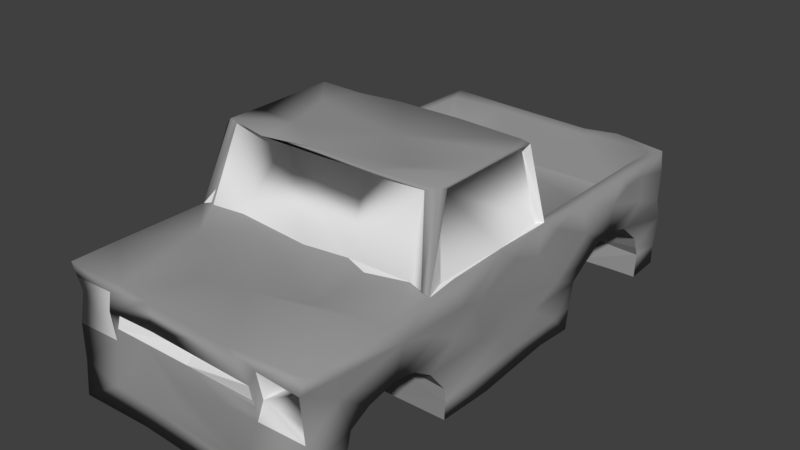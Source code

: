 # Source: hunterJunkyard.blend  (saved by Blender 2.79.0; exported with 4.5.12 LTS)
import bpy
from mathutils import Matrix  # noqa: F401  (used for matrix-valued properties, if any)

bpy.ops.wm.read_factory_settings(use_empty=True)
scene = bpy.context.scene
scene.name = 'Scene'

# ---- collections
col_collection_1 = bpy.data.collections.new('Collection 1'); scene.collection.children.link(col_collection_1)

# ---- materials (node trees are filled in below, after node groups)
mat_base = bpy.data.materials.new('Base')
mat_base.alpha_threshold = 0.0
mat_base.use_transparent_shadow = False
mat_base.roughness = 0.5
mat_junkyardmat = bpy.data.materials.new('junkyardMat')
mat_junkyardmat.alpha_threshold = 0.0
mat_junkyardmat.use_transparent_shadow = False
mat_junkyardmat.diffuse_color = (0.3185, 0.3185, 0.3185, 1.0)
mat_junkyardmat.roughness = 0.5

# ---- material node trees

# ---- world
world_world = bpy.data.worlds.new('World'); scene.world = world_world
world_world.color = (0.05088, 0.05088, 0.05088)
world_world.use_sun_shadow = False
world_world.sun_shadow_jitter_overblur = 0.0
world_world.cycles.sampling_method = 'MANUAL'

# ---- meshes
me_cube = bpy.data.meshes.new('Cube')
me_cube.from_pydata([(0.4722, 0.3724, -0.3152), (0.4528, 0.5109, 0.09811), (0.4695, 0.6583, 0.1568), (0.467, 0.8162, -0.233), (0.4667, 0.8611, -0.5994), (-0.4594, 0.3603, -0.3974), (-0.4746, 0.4682, 0.03535), (-0.4751, 0.6194, 0.1653), (-0.4783, 0.7664, -0.04901), (-0.461, 0.8498, -0.6049), (-0.473, -0.861, -0.4418), (-0.4658, -0.7649, -0.02857), (-0.4752, -0.6241, 0.1712), (-0.463, -0.4558, -0.05642), (-0.4558, -0.3729, -0.5488), (0.4785, -0.8658, -0.6318), (0.4537, -0.839, -0.3674), (0.4839, -0.7293, 0.08794), (0.4852, -0.6117, 0.1556), (0.4717, -0.5042, 0.07163), (0.4603, -0.3864, -0.3547), (0.9931, 0.9945, -0.9894), (1.008, -0.9985, -0.9753), (-0.9898, -1.011, -0.9883), (1.007, -0.1472, -0.999), (-1.007, 0.1137, -1.001), (1.009, -0.08591, 0.9918), (0.9864, -0.3626, -0.9949), (0.38, 0.9852, -1.003), (-0.638, 0.9851, -1.002), (-1.019, 1.011, -1.015), (0.9991, 1.013, -0.1887), (0.6914, -1.005, -1.006), (0.3194, -1.008, -0.9925), (-0.4383, -0.9953, -1.003), (1.009, -1.002, -0.2358), (0.9967, -0.9906, 0.1219), (1.002, -1.008, 0.8103), (-0.9972, -0.9962, -0.4637), (-0.9973, 1.005, 0.09213), (-0.9964, 1.002, 0.3179), (-0.9948, 1.017, 0.9953), (0.9991, -0.4559, 1.011), (1.002, -0.9827, 0.9944), (-0.5503, 1.001, 0.9947), (-0.9962, -0.9987, 1.012), (-0.9973, 0.1759, 1.033), (-1.008, 0.4127, 1.006), (-1.01, 0.7804, 0.998), (1.002, 0.9736, 0.9984), (1.0, 0.6747, 0.9914), (0.9971, 0.3901, 1.005), (-1.015, -0.8128, 0.9906), (-0.9989, -0.4527, 1.004), (-1.006, 0.06813, -0.1558), (1.015, -0.02337, 0.2055), (0.9865, -0.05909, -0.3092), (0.6006, 0.08759, -0.9939), (-0.4214, 0.04458, -1.005), (-1.014, -0.04554, -0.9911), (-0.4574, 0.8395, -0.9985), (-0.05568, 0.7899, -0.9949), (0.1949, 0.6298, -1.013), (0.02884, 0.5173, -0.9949), (-0.4639, 0.657, -0.9983), (0.4667, 0.3665, -1.005), (-0.4763, 0.3525, -0.9925), (-1.009, 0.3575, -0.9952), (0.4026, 0.2318, -0.9996), (0.0455, 0.3335, -1.001), (-0.002173, 0.1063, -1.007), (-0.6152, 0.141, -1.004), (0.9343, 0.9115, 0.2054), (0.9201, 0.1958, 0.185), (-0.4417, 0.9309, 0.1931), (-0.9311, 0.9104, 0.2023), (-0.9236, 0.2108, 0.2008), (0.2467, 0.9352, 0.2024), (0.9238, 0.3961, 0.2107), (0.1826, 0.2165, 0.1891), (0.1829, 0.2195, 1.012), (0.7274, 0.9325, 0.1988), (0.5003, 0.1828, 0.9938), (-0.9132, 0.6066, 0.2108), (0.9296, 0.6791, 0.197), (0.9281, 0.7527, 1.008), (-0.9367, 0.4161, 0.994), (0.5312, 0.2206, 0.223), (-0.9184, 0.7134, 1.001), (0.9293, 0.9359, 1.0), (-0.2397, 0.1807, 0.9975), (0.9221, 0.2016, 0.9991), (-0.9194, 0.2207, 0.9934), (-0.4787, 0.9385, 0.9938), (0.3163, 0.9273, 0.981), (-0.9068, 0.917, 1.008), (1.0, 0.8494, -0.9983), (0.9745, 0.2019, -1.004), (1.014, 0.2491, -0.6401), (1.01, -0.02099, -0.625), (1.003, 0.8181, -0.2613), (1.001, 0.3767, -0.2523), (0.9976, 0.7293, 0.04143), (1.001, 0.1178, -0.2604), (0.9945, 0.2639, -0.0763), (0.9926, 0.6174, 0.1726), (0.9944, 0.4535, 0.4077), (1.014, 0.1182, 0.6007), (0.9917, 0.8431, 0.3397), (0.9733, 0.8623, 0.7087), (0.9931, 0.7328, 0.7431), (1.008, 0.6216, 0.6107), (0.9857, 0.2628, 0.7712), (0.997, -0.0006441, 0.7618), (-0.9991, -0.1686, -0.7343), (-1.004, -0.8361, -0.2927), (-0.9905, -0.7796, -0.05465), (-1.006, -0.2379, -0.2514), (-0.9889, -0.116, -0.2308), (-0.9922, -0.353, -0.06028), (-1.003, -0.685, 0.145), (-1.009, -0.4287, 0.07969), (-1.014, -0.9068, 0.4073), (-0.9981, -0.1089, 0.1786), (-0.9908, -0.2976, 0.6839), (-0.9878, -0.6455, 0.6613), (-0.9938, -0.06184, 0.6582), (0.5582, 1.017, 0.9965), (0.2999, 0.9825, 0.9936), (-0.3635, 1.007, 0.8067), (0.4209, 0.9988, 0.466), (0.008388, 1.021, 0.6775), (0.9927, 0.9965, 0.6219), (0.6433, 0.9907, 0.3956), (0.01623, 0.9922, 0.3728), (0.9911, 0.9934, 0.1031), (0.8311, 0.9984, 0.1362), (0.6506, 1.005, 0.1278), (0.2748, 0.9941, 0.2872), (-0.0889, 1.012, -0.04878), (0.6265, 0.9866, -0.2777), (-0.4177, 0.9948, -0.1777), (0.3697, 1.014, -0.4648), (-0.3038, 1.018, -0.4557), (-0.6879, 1.001, -0.5129), (1.002, 0.9843, -0.6553), (-0.0452, 0.9939, -0.5148), (-0.1245, 1.008, -0.9952), (-0.9906, 0.1633, -0.7464), (-1.002, 0.3529, -0.69), (-0.988, 0.05615, -0.4576), (-0.9883, 0.3643, -0.3717), (-1.002, 0.3145, -0.02458), (-0.9774, 0.9322, -0.3227), (-0.9955, 0.6709, 0.1313), (-1.015, 0.8272, 0.01642), (-1.005, 0.09219, 0.315), (-0.9893, 0.3776, 0.3939), (-0.9862, 0.6678, 0.704), (-1.004, 0.8396, 0.5733), (0.5282, -0.9907, -0.7961), (-0.3035, -0.9976, -0.6232), (0.5244, -1.009, -0.5669), (-0.6946, -0.9952, -0.6189), (0.3623, -0.9861, 0.04043), (-0.04699, -0.9931, -0.3721), (-0.06149, -1.007, 0.06458), (-0.4511, -1.005, -0.03284), (0.04248, -0.9937, 0.3485), (0.5939, -0.9918, 0.3528), (0.9918, -0.994, 0.3965), (-0.2417, -0.9992, 1.007), (1.001, -0.3701, -0.677), (1.001, -0.3749, -0.4722), (0.9971, -0.181, -0.1452), (1.02, -0.3328, 0.2417), (1.003, -0.7325, 0.08247), (0.9929, -0.8061, -0.103), (0.9936, -0.4146, 0.4044), (0.9975, -0.8489, 0.422), (0.9971, -0.1987, 0.478), (1.026, -0.308, 0.6205), (1.002, -0.568, 0.6277), (0.986, -0.8376, 0.7044), (0.7967, -0.4252, 1.018), (0.9911, -0.6564, 1.006), (0.4356, -1.005, 0.9886), (0.5181, -0.7003, 0.9933), (0.1041, -0.7753, 0.9988), (-0.2411, -0.829, 0.989), (-0.3814, -0.4632, 1.007), (-0.4243, -0.6781, 0.9965), (-0.5244, -0.9902, 1.008), (-0.6955, -0.6109, 1.0), (-0.246, -0.07409, -0.9855), (0.6917, -0.1424, -1.009), (0.3051, -0.08251, -1.014), (-0.1211, -0.1762, -1.002), (-0.616, -0.2368, -1.003), (0.1293, -0.2872, -0.9868), (-0.1338, -0.3327, -1.01), (-1.003, -0.351, -1.003), (-0.02201, -0.5526, -0.9985), (-0.4661, -0.5754, -0.9922), (-0.1472, -0.8097, -0.9897), (-0.4694, -0.8632, -1.013), (-0.9998, -0.8883, -0.9994), (0.4645, -0.3665, -0.9956), (1.009, -0.8707, -0.6315), (0.9942, -0.8594, -1.001), (0.4661, -0.8558, -1.015), (0.4782, -0.5164, -1.007), (0.4609, -0.7004, -0.9945), (0.9962, -0.8253, -0.3568), (1.004, -0.4491, -0.1004), (0.9949, -0.522, 0.08897), (0.9985, -0.6125, 0.166), (-0.9925, -0.8596, -0.4552), (-1.005, -0.378, -0.6444), (-0.4703, -0.3908, -0.9965), (-0.9825, -0.449, -0.07886), (-1.012, -0.547, 0.1098), (-0.9965, 0.8092, -0.2911), (-1.008, 0.8537, -0.6751), (-0.9965, 0.8672, -0.9982), (-1.005, 0.4455, -0.03379), (-0.9893, 0.7771, -0.1261), (-1.001, 0.5746, 0.1541), (0.4828, 0.8327, -0.994), (1.002, 0.3583, -0.6438), (1.004, 0.8357, -0.4498), (0.9977, 0.8582, -0.6201), (1.0, 0.348, -0.9979), (0.4731, 0.5243, -0.999), (0.4762, 0.6726, -1.003), (0.7833, 0.8435, -0.9921), (0.9982, 0.4588, -0.06348), (0.9989, 0.5372, 0.1176), (-0.8828, 0.107, 2.208), (-0.8719, -0.3574, 2.209), (-0.8925, -0.2213, 2.187), (0.1704, -0.1093, 2.198), (0.296, 0.1379, 2.197), (-0.5514, 0.1168, 2.18), (-0.6336, -0.04055, 2.202), (0.8826, -0.003296, 2.208), (0.8867, -0.1919, 2.2), (0.8843, -0.3539, 2.205), (0.5421, -0.2669, 2.189), (0.4039, -0.3686, 2.203), (-0.1134, -0.3581, 2.198), (-0.381, -0.1067, 2.185), (-0.5027, -0.2474, 2.206), (-0.4899, -0.3914, 2.192), (0.9838, -0.3283, 1.033), (0.9886, 0.1645, 1.03), (-0.9982, -0.1044, 1.029), (0.8945, 0.1245, 2.17), (-0.8914, 0.0783, 2.16), (0.8978, -0.3139, 2.167), (-0.898, -0.3592, 2.155), (-0.9422, -0.1009, 1.036), (0.9831, -0.07595, 1.044), (0.9583, -0.3769, 1.029), (-0.9383, 0.1653, 1.033), (0.9493, 0.1404, 1.031), (-0.9289, -0.4492, 1.047), (-0.9646, -0.2542, 1.032), (0.8325, 0.1143, 2.156), (-0.8481, 0.07996, 2.153), (0.8483, -0.3165, 2.145), (-0.8356, -0.1508, 2.149), (-0.8429, -0.3372, 2.141), (0.9295, 0.1642, 1.04), (0.1422, 0.1742, 1.041), (-0.9464, 0.1807, 0.9965), (0.9267, -0.4516, 1.032), (0.821, 0.1253, 2.196), (0.5049, -0.4678, 1.016), (0.03366, -0.378, 2.162), (-0.554, -0.381, 2.162), (-0.8152, -0.3586, 2.166), (-0.2328, 0.1346, 2.192), (-0.8372, 0.1061, 2.162), (-0.1335, 0.129, 1.03), (-0.5221, 0.1697, 1.043), (-0.9215, 0.1347, 1.025), (0.8048, -0.3637, 2.159), (0.3236, -0.3435, 2.155), (0.8248, 0.1114, 2.171), (0.2381, 0.1106, 2.152), (0.3074, -0.4309, 1.019), (-0.6368, -0.4379, 1.044), (-0.3686, -0.3433, 2.15), (-0.04668, -0.4503, 1.001), (-0.9191, -0.4452, 1.016), (0.4015, 0.08305, 2.156), (-0.4813, 0.1052, 2.159), (0.9838, -0.9897, 0.7957), (0.6432, -1.001, 0.3245), (-0.983, -0.9897, 0.7866), (0.6521, -0.9978, 0.8026), (-0.9934, -0.9738, 0.5318), (-0.9973, -0.9944, 0.1007), (0.6344, -0.9949, 0.1057), (0.6498, -0.9756, 0.377), (-0.6518, -0.9874, 0.1042), (0.8156, -0.9482, 0.6326), (-0.6504, -0.9892, 0.811), (-0.2731, -0.9932, 0.5615), (-0.6415, -1.003, 0.5694), (0.5936, -1.001, 0.569), (0.0845, -0.9662, 0.5551), (-0.3862, -0.9884, 0.3395), (-0.5973, -0.9808, 0.5539), (-0.5897, -0.9979, 0.3455), (-0.6385, 0.9896, 0.1151), (-0.9935, 0.9921, 0.6157), (0.6519, 0.9948, 0.6154), (-0.6465, 0.9832, 0.6215), (-0.6684, 1.0, 0.3683), (-0.967, 0.9815, 0.1188), (-0.4295, 1.011, 0.413)], [], [(101, 0, 236), (2, 102, 105), (183, 43, 37), (21, 235, 28), (147, 60, 29), (228, 28, 235), (61, 64, 60), (62, 64, 61), (233, 62, 234), (233, 69, 62), (69, 63, 62), (68, 70, 69), (58, 71, 66), (71, 67, 66), (97, 57, 65), (57, 70, 68), (24, 57, 97), (57, 196, 70), (194, 58, 70), (91, 87, 80), (88, 83, 75), (80, 79, 76), (88, 75, 95), (94, 81, 89), (51, 91, 255), (86, 83, 88), (94, 77, 81), (80, 87, 79), (275, 92, 46), (89, 81, 72), (49, 89, 85), (48, 95, 41), (128, 94, 127), (127, 89, 49), (47, 92, 86), (44, 95, 93), (48, 88, 95), (82, 91, 80), (47, 88, 48), (99, 24, 97), (145, 96, 21), (145, 231, 96), (98, 99, 97), (229, 101, 98), (103, 99, 98), (31, 102, 100), (135, 102, 31), (104, 55, 103), (108, 102, 135), (236, 106, 104), (107, 55, 104), (106, 112, 107), (111, 51, 106), (112, 255, 107), (49, 110, 109), (50, 111, 110), (118, 150, 114), (118, 123, 54), (114, 59, 201), (38, 206, 23), (38, 217, 206), (38, 115, 217), (220, 119, 117), (303, 116, 115), (119, 123, 117), (123, 118, 117), (116, 122, 120), (121, 123, 119), (302, 122, 303), (122, 125, 120), (125, 221, 120), (221, 124, 121), (124, 123, 121), (302, 125, 122), (124, 126, 123), (52, 125, 302), (45, 52, 300), (267, 256, 124), (317, 41, 44), (128, 131, 44), (132, 318, 127), (127, 130, 128), (40, 321, 39), (133, 130, 318), (134, 129, 131), (137, 138, 133), (134, 139, 322), (135, 31, 136), (137, 140, 138), (138, 139, 134), (141, 144, 39), (31, 145, 140), (28, 146, 142), (28, 147, 146), (146, 147, 143), (29, 30, 144), (153, 39, 30), (155, 39, 153), (159, 40, 155), (159, 317, 40), (159, 41, 317), (150, 148, 59), (54, 152, 150), (152, 151, 150), (155, 153, 222), (54, 156, 152), (152, 227, 225), (126, 156, 123), (156, 157, 152), (152, 157, 227), (154, 159, 155), (157, 158, 154), (156, 47, 157), (157, 47, 158), (47, 156, 126), (256, 46, 47), (306, 38, 163), (32, 160, 33), (161, 34, 33), (34, 163, 23), (22, 35, 32), (35, 160, 32), (160, 162, 161), (161, 163, 34), (35, 304, 162), (167, 163, 161), (304, 164, 162), (165, 313, 161), (167, 306, 163), (36, 304, 35), (304, 299, 164), (168, 166, 164), (168, 313, 166), (37, 301, 298), (313, 315, 306), (186, 311, 301), (186, 309, 311), (309, 171, 310), (37, 43, 301), (192, 308, 171), (179, 37, 36), (172, 27, 24), (56, 172, 99), (177, 179, 35), (175, 178, 215), (178, 216, 215), (182, 183, 179), (113, 180, 107), (180, 181, 178), (113, 26, 180), (42, 185, 182), (188, 171, 186), (189, 192, 171), (188, 185, 187), (185, 188, 186), (278, 291, 187), (238, 258, 240), (294, 187, 291), (190, 188, 187), (42, 259, 247), (190, 191, 188), (191, 189, 188), (240, 260, 239), (90, 274, 82), (193, 191, 190), (24, 195, 57), (196, 197, 194), (24, 27, 195), (195, 207, 196), (219, 201, 198), (207, 211, 199), (199, 202, 200), (202, 203, 219), (204, 203, 202), (204, 205, 203), (210, 33, 204), (34, 205, 204), (32, 33, 210), (205, 23, 206), (209, 32, 210), (218, 201, 219, 14), (221, 12, 120), (217, 115, 10), (220, 221, 121), (11, 10, 115, 116), (14, 220, 218), (154, 7, 227), (9, 222, 223), (237, 1, 2, 105), (227, 6, 225), (237, 106, 236), (229, 232, 65, 0), (236, 104, 101), (232, 229, 98), (277, 241, 245), (282, 244, 241), (277, 245, 257), (242, 241, 277), (242, 282, 241), (243, 238, 244), (245, 248, 246), (248, 249, 246), (248, 250, 249), (252, 250, 241), (252, 239, 253), (256, 267, 261), (26, 255, 262), (246, 257, 245), (46, 258, 238), (262, 270, 263), (267, 271, 261), (257, 270, 268), (254, 263, 42), (259, 270, 257), (53, 266, 267), (273, 289, 277), (275, 283, 286), (278, 184, 291), (282, 290, 297), (279, 293, 288), (250, 279, 249), (282, 297, 243), (242, 289, 290), (239, 281, 280), (294, 292, 190), (82, 273, 255), (285, 297, 284), (294, 293, 292), (273, 296, 289), (291, 293, 294), (274, 296, 273), (286, 283, 297), (280, 281, 293), (279, 288, 287), (90, 284, 274), (90, 285, 284), (310, 308, 306), (37, 298, 170), (308, 302, 306), (299, 304, 305), (135, 136, 318), (136, 133, 318), (320, 321, 319), (136, 137, 133), (139, 320, 322), (0, 101, 229), (0, 1, 236), (1, 237, 236), (3, 100, 102, 2), (4, 230, 100, 3), (230, 4, 231), (96, 231, 4, 228, 235), (213, 208, 15, 16), (176, 17, 18, 216), (213, 16, 177), (177, 16, 17), (177, 17, 176), (18, 19, 215, 216), (19, 20, 214, 215), (207, 27, 172, 20), (214, 20, 173), (173, 20, 172), (224, 30, 29, 60), (159, 48, 41), (255, 26, 113), (71, 59, 25), (71, 25, 67), (21, 96, 235), (28, 61, 147), (61, 60, 147), (62, 61, 228, 234), (228, 61, 28), (69, 233, 65, 68), (62, 63, 64), (58, 64, 63, 69), (64, 58, 66), (232, 97, 65), (65, 57, 68), (69, 70, 58), (196, 194, 70), (71, 58, 59), (92, 80, 76), (85, 89, 72), (91, 73, 87), (85, 72, 84), (85, 84, 78), (91, 85, 78), (91, 78, 73), (86, 92, 76), (76, 79, 87, 73, 78, 84, 72, 81, 77, 74, 75, 83), (92, 275, 90, 80), (75, 74, 93, 95), (93, 94, 128, 44), (86, 76, 83), (90, 82, 80), (127, 94, 89), (82, 255, 91), (85, 91, 51, 50), (74, 77, 94, 93), (230, 231, 145, 31), (44, 41, 95), (47, 46, 92), (50, 49, 85), (47, 86, 88), (103, 56, 99), (103, 55, 56), (232, 98, 97), (103, 98, 101, 104), (31, 100, 230), (109, 108, 132, 49), (135, 132, 108), (102, 108, 105), (106, 107, 104), (108, 111, 105), (105, 111, 106), (109, 110, 108), (108, 110, 111), (106, 51, 112), (322, 319, 129, 134), (255, 113, 107), (110, 49, 50), (111, 50, 51), (112, 51, 255), (114, 150, 59), (118, 54, 150), (218, 114, 201), (218, 117, 114), (114, 117, 118), (218, 220, 117), (38, 303, 115), (303, 122, 116), (221, 125, 124), (302, 300, 52), (125, 53, 124), (124, 256, 126), (125, 52, 53), (53, 267, 124), (144, 30, 39), (49, 132, 127), (131, 129, 44), (44, 129, 317), (127, 318, 130), (128, 130, 131), (129, 319, 317), (130, 134, 131), (134, 130, 133, 138), (322, 320, 319), (140, 137, 136, 31), (39, 321, 316), (139, 316, 320), (316, 139, 141, 39), (146, 139, 138, 142), (140, 142, 138), (141, 139, 146, 143), (144, 143, 147, 29), (140, 145, 142), (141, 143, 144), (145, 21, 142), (67, 25, 148, 149), (21, 28, 142), (224, 153, 30), (155, 40, 39), (59, 148, 25), (151, 149, 148, 150), (166, 165, 162, 164), (151, 152, 225), (54, 123, 156), (158, 159, 154), (158, 48, 159), (126, 256, 47), (158, 47, 48), (23, 163, 38), (306, 303, 38), (160, 161, 33), (162, 165, 161), (35, 162, 160), (315, 314, 310, 306), (161, 313, 167), (165, 166, 313), (164, 299, 168), (167, 313, 306), (299, 311, 169), (45, 300, 308, 192), (299, 301, 311), (168, 299, 169), (309, 186, 171), (171, 308, 310), (43, 186, 301), (22, 209, 208, 35), (175, 215, 214, 174), (208, 213, 35), (179, 36, 35), (24, 99, 172), (172, 56, 173), (56, 174, 173), (56, 55, 174), (173, 174, 214), (181, 180, 26, 254), (55, 180, 174), (174, 180, 175), (176, 179, 177), (107, 180, 55), (180, 178, 175), (178, 182, 216), (181, 182, 178), (183, 37, 179), (182, 181, 254, 42), (43, 183, 182, 185), (187, 185, 184, 278), (192, 52, 45), (42, 184, 185), (43, 185, 186), (281, 239, 53, 295), (253, 239, 280), (294, 190, 187), (275, 46, 238, 283), (190, 292, 295), (188, 189, 171), (250, 280, 279), (193, 190, 295, 53), (189, 191, 192), (193, 192, 191), (242, 290, 282), (276, 42, 247, 287), (193, 52, 192), (198, 59, 194, 197), (53, 52, 193), (198, 201, 59), (195, 196, 57), (194, 59, 58), (199, 197, 196), (198, 197, 200, 219), (195, 27, 207), (196, 207, 199), (197, 199, 200), (211, 202, 199), (200, 202, 219), (212, 202, 211), (202, 212, 204), (212, 210, 204), (209, 22, 32), (204, 33, 34), (205, 34, 23), (212, 211, 207, 20, 19, 18, 17, 16, 15, 210), (209, 210, 15, 208), (216, 182, 179, 176), (213, 177, 35), (205, 206, 217, 10), (12, 221, 220, 13), (220, 121, 119), (14, 13, 220), (12, 13, 14, 219, 203, 205, 10, 11), (11, 116, 120, 12), (9, 223, 224, 60), (5, 66, 67, 149), (8, 7, 154, 226), (154, 227, 157), (222, 8, 226), (224, 223, 153), (6, 5, 151, 225), (60, 64, 66, 5, 6, 7, 8, 9), (226, 155, 222), (149, 151, 5), (222, 9, 8), (7, 6, 227), (226, 154, 155), (223, 222, 153), (237, 105, 106), (3, 2, 1, 0, 65, 233, 234, 228, 4), (270, 259, 42, 263), (282, 243, 244), (247, 246, 249), (245, 241, 248), (248, 241, 250), (244, 251, 241), (241, 251, 252), (252, 253, 250), (244, 252, 251), (244, 238, 252), (238, 240, 252), (252, 240, 239), (269, 258, 46, 264), (268, 265, 255, 257), (255, 265, 262), (272, 266, 53, 260), (272, 260, 240, 271), (270, 262, 265, 268), (26, 262, 254), (246, 259, 257), (239, 260, 53), (246, 247, 259), (261, 271, 269), (264, 261, 269), (272, 271, 267, 266), (269, 271, 240, 258), (254, 262, 263), (264, 46, 256, 261), (287, 247, 249, 279), (285, 275, 286), (279, 280, 293), (290, 289, 296), (242, 277, 289), (250, 253, 280), (283, 238, 243, 297), (90, 275, 285), (273, 277, 257, 255), (287, 288, 291, 184), (82, 274, 273), (184, 42, 276), (274, 290, 296), (184, 276, 287), (274, 284, 290), (281, 295, 292, 293), (291, 288, 293), (284, 297, 290), (285, 286, 297), (305, 304, 36, 170), (36, 37, 170), (303, 306, 302), (302, 308, 300), (305, 170, 298, 307), (307, 301, 305), (298, 301, 307), (301, 299, 305), (314, 312, 309, 310), (168, 169, 311, 312, 314, 315, 313), (309, 312, 311), (321, 40, 317), (132, 135, 318), (319, 321, 317), (320, 316, 321)])
me_cube.polygons.foreach_set('use_smooth', [0, 0, 1, 1, 1, 1, 1, 1, 1, 1, 1, 1, 1, 1, 1, 1, 1, 1, 1, 1, 1, 1, 1, 1, 1, 1, 1, 1, 1, 1, 1, 1, 1, 1, 1, 1, 1, 1, 1, 1, 1, 1, 1, 1, 1, 1, 1, 1, 1, 1, 1, 1, 1, 1, 1, 1, 1, 1, 1, 1, 1, 1, 1, 1, 1, 1, 1, 1, 1, 1, 1, 1, 1, 1, 1, 1, 1, 1, 1, 1, 1, 1, 1, 1, 1, 1, 1, 1, 1, 1, 1, 1, 1, 1, 1, 1, 1, 1, 1, 1, 1, 1, 1, 1, 1, 1, 1, 1, 1, 1, 1, 1, 1, 1, 1, 1, 1, 1, 1, 1, 1, 1, 1, 1, 1, 1, 1, 1, 1, 1, 1, 1, 1, 0, 1, 1, 1, 1, 1, 1, 1, 1, 1, 1, 1, 1, 1, 1, 1, 1, 1, 1, 1, 1, 1, 1, 1, 1, 1, 1, 1, 1, 1, 1, 1, 1, 1, 1, 1, 1, 1, 1, 1, 1, 1, 1, 1, 1, 1, 1, 0, 0, 0, 1, 0, 0, 0, 0, 0, 0, 1, 0, 1, 1, 1, 1, 1, 1, 1, 1, 1, 1, 1, 1, 1, 0, 1, 1, 1, 1, 1, 0, 0, 0, 0, 0, 0, 0, 0, 0, 1, 1, 1, 1, 1, 1, 1, 1, 1, 1, 1, 1, 0, 0, 0, 0, 0, 0, 1, 1, 0, 0, 0, 0, 0, 0, 0, 0, 0, 0, 0, 0, 0, 0, 0, 0, 0, 0, 0, 0, 0, 0, 1, 1, 1, 1, 1, 1, 1, 1, 1, 1, 1, 1, 1, 1, 1, 1, 1, 1, 1, 1, 1, 1, 1, 1, 1, 1, 1, 1, 1, 1, 1, 1, 1, 1, 1, 1, 1, 1, 1, 1, 1, 1, 1, 1, 1, 1, 1, 1, 1, 1, 1, 1, 1, 1, 1, 1, 1, 1, 1, 1, 1, 1, 1, 1, 1, 1, 1, 1, 1, 1, 1, 1, 1, 1, 1, 1, 1, 1, 1, 1, 1, 1, 1, 0, 1, 1, 1, 1, 1, 1, 1, 1, 1, 1, 1, 1, 1, 1, 1, 1, 1, 1, 1, 1, 1, 1, 1, 1, 1, 1, 1, 1, 1, 1, 1, 1, 1, 1, 1, 1, 1, 1, 1, 1, 1, 1, 1, 1, 1, 1, 1, 1, 1, 1, 1, 1, 1, 1, 1, 1, 1, 1, 1, 1, 1, 1, 1, 1, 1, 1, 1, 1, 1, 1, 1, 1, 1, 1, 1, 1, 1, 1, 1, 1, 1, 1, 1, 1, 1, 1, 1, 1, 1, 1, 1, 1, 1, 1, 1, 1, 1, 1, 0, 1, 1, 0, 0, 1, 0, 1, 0, 0, 0, 0, 1, 0, 1, 0, 1, 1, 0, 0, 0, 1, 1, 1, 1, 0, 1, 1, 1, 1, 1, 1, 1, 1, 1, 1, 1, 0, 0, 0, 0, 0, 1, 1, 1, 1, 1, 1, 1, 1, 0, 0, 0, 1, 0, 0, 0, 1, 1, 1, 1, 1, 1, 1, 1, 1, 1, 1, 1, 1, 1, 1, 1, 0, 1, 1, 1, 1, 1, 1, 0, 0, 0, 0, 0, 0, 0])
me_cube.polygons.foreach_set('material_index', [1, 1, 1, 1, 1, 1, 1, 1, 1, 1, 1, 1, 1, 1, 1, 1, 1, 1, 1, 1, 1, 1, 1, 1, 1, 1, 1, 1, 1, 1, 1, 1, 1, 1, 1, 1, 1, 1, 1, 1, 1, 1, 1, 1, 1, 1, 1, 1, 1, 1, 1, 1, 1, 1, 1, 1, 1, 1, 1, 1, 1, 1, 1, 1, 1, 1, 1, 1, 1, 1, 1, 1, 1, 1, 1, 1, 1, 1, 1, 1, 1, 1, 1, 1, 1, 1, 1, 1, 1, 1, 1, 1, 1, 1, 1, 1, 1, 1, 1, 1, 1, 1, 1, 1, 1, 1, 1, 1, 1, 1, 1, 1, 1, 1, 1, 1, 1, 1, 1, 1, 1, 1, 1, 1, 1, 1, 1, 1, 1, 1, 1, 1, 1, 0, 1, 1, 1, 1, 1, 1, 1, 1, 1, 1, 1, 1, 1, 1, 1, 1, 1, 1, 1, 1, 1, 1, 1, 1, 1, 1, 1, 1, 1, 1, 1, 1, 1, 1, 1, 1, 1, 1, 1, 1, 1, 1, 1, 1, 1, 1, 1, 1, 1, 1, 1, 1, 1, 1, 1, 1, 1, 1, 1, 1, 1, 1, 1, 1, 1, 1, 1, 1, 1, 1, 1, 0, 1, 1, 1, 0, 0, 0, 0, 0, 0, 0, 0, 0, 0, 0, 1, 1, 1, 1, 1, 1, 0, 0, 0, 0, 0, 0, 0, 0, 0, 0, 0, 0, 0, 1, 0, 0, 0, 0, 0, 1, 1, 1, 1, 1, 1, 1, 1, 1, 1, 1, 1, 1, 1, 1, 1, 1, 1, 1, 1, 1, 1, 1, 1, 1, 1, 1, 1, 1, 1, 1, 1, 1, 1, 1, 1, 1, 1, 1, 1, 1, 1, 1, 1, 1, 1, 1, 1, 1, 1, 1, 1, 1, 1, 1, 1, 1, 1, 1, 1, 1, 1, 1, 1, 1, 1, 1, 1, 1, 1, 1, 1, 1, 1, 1, 1, 1, 1, 1, 1, 1, 1, 1, 1, 1, 1, 1, 1, 1, 1, 1, 1, 1, 1, 1, 1, 1, 1, 1, 1, 0, 1, 1, 1, 1, 1, 1, 1, 1, 1, 1, 1, 1, 1, 1, 1, 1, 1, 1, 1, 1, 1, 1, 1, 1, 1, 1, 1, 1, 1, 1, 1, 1, 1, 1, 1, 1, 1, 1, 1, 1, 1, 1, 1, 1, 1, 1, 1, 1, 1, 1, 1, 1, 1, 1, 1, 1, 1, 1, 1, 1, 1, 1, 1, 1, 1, 1, 1, 1, 1, 1, 1, 1, 1, 1, 1, 1, 1, 1, 1, 1, 1, 1, 1, 1, 1, 1, 1, 1, 1, 1, 1, 1, 1, 1, 1, 1, 1, 1, 1, 1, 1, 1, 1, 1, 1, 1, 1, 1, 1, 1, 1, 1, 1, 1, 1, 1, 1, 1, 1, 1, 1, 1, 1, 0, 1, 1, 1, 1, 1, 1, 1, 1, 1, 1, 1, 0, 0, 0, 0, 0, 0, 1, 1, 1, 1, 0, 0, 0, 0, 0, 0, 1, 0, 0, 0, 1, 1, 1, 1, 1, 0, 1, 1, 0, 0, 0, 0, 0, 0, 0, 0, 0, 0, 0, 0, 0, 0, 1, 0, 0, 0, 0, 0, 0, 0])
_uv = me_cube.uv_layers.new(name='UVMap')
_uv.uv.foreach_set('vector', [0.1768, 0.8411, 0.2444, 0.8358, 0.1751, 0.8707, 0.4416, 0.8955, 0.5118, 0.8834, 0.5109, 0.8972, 0.2454, 0.2118, 0.2656, 0.1707, 0.2681, 0.1969, 0.8056, 0.7322, 0.7872, 0.7007, 0.8063, 0.6466, 0.8086, 0.583, 0.7862, 0.5304, 0.806, 0.5031, 0.784, 0.661, 0.8063, 0.6466, 0.7872, 0.7007, 0.7779, 0.5828, 0.7654, 0.5297, 0.7862, 0.5304, 0.7583, 0.6213, 0.7654, 0.5297, 0.7779, 0.5828, 0.7441, 0.6594, 0.7583, 0.6213, 0.764, 0.6596, 0.7441, 0.6594, 0.7227, 0.6014, 0.7583, 0.6213, 0.7227, 0.6014, 0.7448, 0.5944, 0.7583, 0.6213, 0.7042, 0.646, 0.6903, 0.5935, 0.7227, 0.6014, 0.688, 0.5307, 0.6947, 0.4984, 0.722, 0.5273, 0.6947, 0.4984, 0.7216, 0.4522, 0.722, 0.5273, 0.699, 0.7306, 0.6849, 0.676, 0.7226, 0.6592, 0.6849, 0.676, 0.6903, 0.5935, 0.7042, 0.646, 0.6552, 0.7341, 0.6849, 0.676, 0.699, 0.7306, 0.6849, 0.676, 0.662, 0.6361, 0.6903, 0.5935, 0.6697, 0.5583, 0.688, 0.5307, 0.6903, 0.5935, 0.6485, 0.9945, 0.5446, 0.9408, 0.6487, 0.8917, 0.0279, 0.8549, 0.04154, 0.9646, 0.002596, 0.9648, 0.6487, 0.8917, 0.541, 0.892, 0.5418, 0.7363, 0.0279, 0.8549, 0.002596, 0.9648, 0.0003684, 0.8541, 0.7564, 0.8215, 0.6526, 0.7636, 0.7581, 0.7361, 0.8963, 0.7351, 0.9154, 0.7238, 0.9181, 0.7338, 0.06689, 0.8566, 0.04154, 0.9646, 0.0279, 0.8549, 0.7564, 0.8215, 0.6525, 0.8309, 0.6526, 0.7636, 0.6487, 0.8917, 0.5446, 0.9408, 0.541, 0.892, 0.9218, 0.4792, 0.9148, 0.4662, 0.9183, 0.4553, 0.7581, 0.7361, 0.6526, 0.7636, 0.6508, 0.7378, 0.8138, 0.7371, 0.8197, 0.7246, 0.8437, 0.7245, 0.8416, 0.4537, 0.8223, 0.4688, 0.8098, 0.4563, 0.8114, 0.6392, 0.8202, 0.6392, 0.8112, 0.6871, 0.8112, 0.6871, 0.8197, 0.7246, 0.8138, 0.7371, 0.8888, 0.454, 0.9148, 0.4662, 0.8889, 0.4648, 0.8114, 0.5179, 0.8223, 0.4688, 0.8193, 0.528, 0.8416, 0.4537, 0.8499, 0.4665, 0.8223, 0.4688, 0.9206, 0.6653, 0.9154, 0.7238, 0.9151, 0.6209, 0.8888, 0.454, 0.8499, 0.4665, 0.8416, 0.4537, 0.1356, 0.3972, 0.156, 0.45, 0.1121, 0.4515, 0.005061, 0.4061, 0.02309, 0.4498, 0.005722, 0.4522, 0.005061, 0.4061, 0.02184, 0.3982, 0.02309, 0.4498, 0.103, 0.4001, 0.1356, 0.3972, 0.1121, 0.4515, 0.08832, 0.4016, 0.08534, 0.3465, 0.103, 0.4001, 0.1224, 0.343, 0.1356, 0.3972, 0.103, 0.4001, 0.001544, 0.337, 0.03897, 0.3045, 0.02731, 0.3483, 0.002655, 0.298, 0.03897, 0.3045, 0.001544, 0.337, 0.09569, 0.3201, 0.1414, 0.2846, 0.1224, 0.343, 0.02628, 0.2597, 0.03897, 0.3045, 0.002655, 0.298, 0.0751, 0.3193, 0.08, 0.2546, 0.09569, 0.3201, 0.1182, 0.2318, 0.1414, 0.2846, 0.09569, 0.3201, 0.08, 0.2546, 0.09986, 0.2028, 0.1182, 0.2318, 0.0551, 0.2269, 0.08671, 0.1722, 0.08, 0.2546, 0.09986, 0.2028, 0.1148, 0.168, 0.1182, 0.2318, 0.006047, 0.1712, 0.03838, 0.1998, 0.02122, 0.2119, 0.04639, 0.1733, 0.0551, 0.2269, 0.03838, 0.1998, 0.3952, 0.3427, 0.414, 0.3739, 0.3807, 0.4094, 0.3952, 0.3427, 0.3904, 0.2879, 0.4147, 0.3309, 0.3807, 0.4094, 0.3947, 0.4484, 0.3603, 0.4497, 0.2737, 0.3744, 0.2891, 0.4482, 0.2738, 0.4496, 0.2737, 0.3744, 0.2916, 0.373, 0.2891, 0.4482, 0.2737, 0.3744, 0.2969, 0.3476, 0.2916, 0.373, 0.3523, 0.3491, 0.3592, 0.3189, 0.3762, 0.3426, 0.2735, 0.2952, 0.2988, 0.3173, 0.2969, 0.3476, 0.3592, 0.3189, 0.3904, 0.2879, 0.3762, 0.3426, 0.3904, 0.2879, 0.3952, 0.3427, 0.3762, 0.3426, 0.2988, 0.3173, 0.2844, 0.2581, 0.3177, 0.2908, 0.3488, 0.2965, 0.3904, 0.2879, 0.3592, 0.3189, 0.273, 0.2289, 0.2844, 0.2581, 0.2735, 0.2952, 0.2844, 0.2581, 0.3191, 0.2168, 0.3177, 0.2908, 0.3191, 0.2168, 0.3338, 0.2934, 0.3177, 0.2908, 0.3338, 0.2934, 0.3661, 0.2158, 0.3488, 0.2965, 0.3661, 0.2158, 0.3904, 0.2879, 0.3488, 0.2965, 0.273, 0.2289, 0.3191, 0.2168, 0.2844, 0.2581, 0.3661, 0.2158, 0.4019, 0.2205, 0.3904, 0.2879, 0.2961, 0.1711, 0.3191, 0.2168, 0.273, 0.2289, 0.2739, 0.17, 0.2961, 0.1711, 0.271, 0.195, 0.3679, 0.1635, 0.393, 0.1663, 0.3661, 0.2158, 0.323, 0.7326, 0.2729, 0.7327, 0.2727, 0.6712, 0.2739, 0.5502, 0.3158, 0.5877, 0.2727, 0.6712, 0.324, 0.4667, 0.3238, 0.5032, 0.2803, 0.5073, 0.2803, 0.5073, 0.3408, 0.5388, 0.2739, 0.5502, 0.3631, 0.7327, 0.391, 0.7298, 0.3932, 0.7333, 0.3449, 0.5053, 0.3408, 0.5388, 0.3238, 0.5032, 0.3461, 0.6059, 0.3052, 0.65, 0.3158, 0.5877, 0.3898, 0.5037, 0.3731, 0.5494, 0.3674, 0.5027, 0.3688, 0.5949, 0.405, 0.6071, 0.3687, 0.6323, 0.3918, 0.4559, 0.43, 0.4545, 0.3872, 0.4775, 0.3898, 0.5037, 0.4355, 0.5049, 0.3731, 0.5494, 0.3731, 0.5494, 0.405, 0.6071, 0.3688, 0.5949, 0.4277, 0.6533, 0.4735, 0.6889, 0.3932, 0.7333, 0.43, 0.4545, 0.4938, 0.4556, 0.4355, 0.5049, 0.5381, 0.5415, 0.4701, 0.601, 0.4693, 0.545, 0.5381, 0.5415, 0.5324, 0.6097, 0.4701, 0.601, 0.4701, 0.601, 0.5324, 0.6097, 0.4633, 0.641, 0.5374, 0.6854, 0.5395, 0.7338, 0.4735, 0.6889, 0.5272, 0.3543, 0.5397, 0.2964, 0.5394, 0.4508, 0.5169, 0.3065, 0.5397, 0.2964, 0.5272, 0.3543, 0.5199, 0.2339, 0.5393, 0.2701, 0.5169, 0.3065, 0.5199, 0.2339, 0.5377, 0.2201, 0.5393, 0.2701, 0.5199, 0.2339, 0.5406, 0.1697, 0.5377, 0.2201, 0.414, 0.3739, 0.4312, 0.4131, 0.3947, 0.4484, 0.4147, 0.3309, 0.447, 0.3085, 0.414, 0.3739, 0.447, 0.3085, 0.4497, 0.3559, 0.414, 0.3739, 0.5169, 0.3065, 0.5272, 0.3543, 0.5136, 0.3507, 0.4147, 0.3309, 0.4217, 0.2681, 0.447, 0.3085, 0.447, 0.3085, 0.4835, 0.2887, 0.4666, 0.3143, 0.4019, 0.2205, 0.4217, 0.2681, 0.3904, 0.2879, 0.4217, 0.2681, 0.4583, 0.2659, 0.447, 0.3085, 0.447, 0.3085, 0.4583, 0.2659, 0.4835, 0.2887, 0.4974, 0.2907, 0.5199, 0.2339, 0.5169, 0.3065, 0.4583, 0.2659, 0.49, 0.2106, 0.4974, 0.2907, 0.4217, 0.2681, 0.4616, 0.1684, 0.4583, 0.2659, 0.4583, 0.2659, 0.4616, 0.1684, 0.49, 0.2106, 0.4616, 0.1684, 0.4217, 0.2681, 0.4019, 0.2205, 0.393, 0.1663, 0.429, 0.1647, 0.4616, 0.1684, 0.04637, 0.6096, 0.0007936, 0.5305, 0.03957, 0.506, 0.2277, 0.4571, 0.1991, 0.492, 0.1741, 0.4552, 0.09767, 0.5115, 0.07362, 0.4553, 0.1741, 0.4552, 0.07362, 0.4553, 0.03957, 0.506, 0.003164, 0.4553, 0.2682, 0.4599, 0.2654, 0.562, 0.2277, 0.4571, 0.2654, 0.562, 0.1991, 0.492, 0.2277, 0.4571, 0.1991, 0.492, 0.1988, 0.529, 0.09767, 0.5115, 0.09767, 0.5115, 0.03957, 0.506, 0.07362, 0.4553, 0.2654, 0.562, 0.217, 0.6077, 0.1988, 0.529, 0.07398, 0.5909, 0.03957, 0.506, 0.09767, 0.5115, 0.217, 0.6077, 0.1855, 0.6004, 0.1988, 0.529, 0.1281, 0.5521, 0.07969, 0.6349, 0.09767, 0.5115, 0.07398, 0.5909, 0.04637, 0.6096, 0.03957, 0.506, 0.265, 0.6091, 0.217, 0.6077, 0.2654, 0.562, 0.217, 0.6077, 0.2175, 0.6421, 0.1855, 0.6004, 0.1373, 0.6449, 0.129, 0.6066, 0.1855, 0.6004, 0.1373, 0.6449, 0.07969, 0.6349, 0.129, 0.6066, 0.2148, 0.5961, 0.2148, 0.5961, 0.2148, 0.5961, 0.07969, 0.6349, 0.05522, 0.6428, 0.04637, 0.6096, 0.1877, 0.7324, 0.21, 0.675, 0.2359, 0.7077, 0.1877, 0.7324, 0.1081, 0.6784, 0.21, 0.675, 0.1081, 0.6784, 0.0938, 0.7336, 0.05068, 0.6711, 0.2657, 0.7103, 0.2641, 0.7355, 0.2359, 0.7077, 0.06941, 0.7369, 0.04661, 0.7092, 0.0938, 0.7336, 0.2443, 0.2609, 0.2681, 0.1969, 0.2687, 0.2971, 0.1853, 0.4065, 0.1832, 0.4511, 0.156, 0.45, 0.1453, 0.3546, 0.1853, 0.4065, 0.1356, 0.3972, 0.2419, 0.3213, 0.2443, 0.2609, 0.2674, 0.3461, 0.1788, 0.2746, 0.1908, 0.251, 0.2053, 0.2983, 0.1908, 0.251, 0.2178, 0.2885, 0.2053, 0.2983, 0.2135, 0.2265, 0.2454, 0.2118, 0.2443, 0.2609, 0.1352, 0.2012, 0.159, 0.2441, 0.1182, 0.2318, 0.159, 0.2441, 0.1773, 0.2213, 0.1908, 0.251, 0.1352, 0.2012, 0.1471, 0.1715, 0.159, 0.2441, 0.1972, 0.1686, 0.2136, 0.1702, 0.2135, 0.2265, 0.8967, 0.126, 0.875, 0.1718, 0.8686, 0.08509, 0.8915, 0.1775, 0.8714, 0.2111, 0.875, 0.1718, 0.8967, 0.126, 0.9186, 0.009674, 0.908, 0.0674, 0.9186, 0.009674, 0.8967, 0.126, 0.8686, 0.08509, 0.9405, 0.05342, 0.9421, 0.1044, 0.908, 0.0674, 0.4195, 0.001935, 0.4158, 0.007337, 0.376, 0.003907, 0.941, 0.1453, 0.908, 0.0674, 0.9421, 0.1044, 0.9363, 0.1978, 0.8967, 0.126, 0.908, 0.0674, 0.1972, 0.1686, 0.1761, 0.009432, 0.1806, 0.003151, 0.9363, 0.1978, 0.9118, 0.1957, 0.8967, 0.126, 0.9118, 0.1957, 0.8915, 0.1775, 0.8967, 0.126, 0.376, 0.003907, 0.3585, 0.007057, 0.358, 0.00066, 0.7074, 0.1065, 0.7127, 0.1548, 0.7045, 0.21, 0.9164, 0.2397, 0.9118, 0.1957, 0.9363, 0.1978, 0.6552, 0.7341, 0.6552, 0.6928, 0.6849, 0.676, 0.662, 0.6361, 0.6528, 0.577, 0.6697, 0.5583, 0.6552, 0.7341, 0.6278, 0.7311, 0.6552, 0.6928, 0.6552, 0.6928, 0.6261, 0.6587, 0.662, 0.6361, 0.6249, 0.5269, 0.6287, 0.4541, 0.6429, 0.5074, 0.6261, 0.6587, 0.6048, 0.6601, 0.6331, 0.616, 0.6331, 0.616, 0.6061, 0.5893, 0.629, 0.577, 0.6061, 0.5893, 0.5981, 0.529, 0.6249, 0.5269, 0.5706, 0.572, 0.5981, 0.529, 0.6061, 0.5893, 0.5706, 0.572, 0.561, 0.5279, 0.5981, 0.529, 0.5622, 0.6596, 0.5413, 0.6367, 0.5706, 0.572, 0.5427, 0.5316, 0.561, 0.5279, 0.5706, 0.572, 0.5424, 0.6916, 0.5413, 0.6367, 0.5622, 0.6596, 0.561, 0.5279, 0.5422, 0.4564, 0.5576, 0.4539, 0.5594, 0.7332, 0.5424, 0.6916, 0.5622, 0.6596, 0.6187, 0.3312, 0.6183, 0.2802, 0.6845, 0.28, 0.6915, 0.3434, 0.247, 0.8116, 0.2548, 0.7392, 0.2549, 0.8128, 0.8376, 0.3573, 0.8388, 0.3828, 0.7699, 0.3576, 0.3456, 0.321, 0.3338, 0.2934, 0.3488, 0.2965, 0.7682, 0.4159, 0.7699, 0.3576, 0.8388, 0.3828, 0.8385, 0.4045, 0.6915, 0.3434, 0.6212, 0.4092, 0.6187, 0.3312, 0.8017, 0.7388, 0.7956, 0.811, 0.7937, 0.7367, 0.615, 0.3362, 0.5435, 0.3791, 0.5423, 0.3267, 0.5325, 0.7384, 0.5338, 0.8146, 0.5179, 0.8117, 0.521, 0.7379, 0.695, 0.287, 0.7646, 0.2986, 0.6931, 0.307, 0.06484, 0.2943, 0.08, 0.2546, 0.0751, 0.3193, 0.1761, 0.7892, 0.1779, 0.7396, 0.2469, 0.7395, 0.2444, 0.8358, 0.0751, 0.3193, 0.09569, 0.3201, 0.08534, 0.3465, 0.08897, 0.4501, 0.08832, 0.4016, 0.103, 0.4001, 0.3766, 0.9632, 0.3971, 0.886, 0.39, 0.9859, 0.3726, 0.8288, 0.3912, 0.7747, 0.3971, 0.886, 0.3766, 0.9632, 0.39, 0.9859, 0.3741, 0.99, 0.3728, 0.9044, 0.3971, 0.886, 0.3766, 0.9632, 0.3728, 0.9044, 0.3726, 0.8288, 0.3971, 0.886, 0.376, 0.7799, 0.3739, 0.7391, 0.3912, 0.7747, 0.39, 0.9859, 0.4268, 0.936, 0.4141, 0.9838, 0.4268, 0.936, 0.4381, 0.9181, 0.4141, 0.9838, 0.4268, 0.936, 0.4379, 0.8503, 0.4381, 0.9181, 0.4183, 0.7927, 0.4379, 0.8503, 0.3971, 0.886, 0.4183, 0.7927, 0.4353, 0.7386, 0.4418, 0.7918, 0.2148, 0.5961, 0.2148, 0.5961, 0.2148, 0.5961, 0.1471, 0.1715, 0.1148, 0.168, 0.151, 0.164, 0.1562, 0.003648, 0.1195, 0.006037, 0.133, 0.003203, 0.429, 0.1647, 0.4158, 0.007337, 0.4195, 0.001935, 0.2365, 0.2892, 0.2365, 0.2892, 0.2365, 0.2892, 0.2365, 0.2892, 0.2365, 0.2892, 0.2365, 0.2892, 0.1993, 0.8565, 0.1993, 0.8565, 0.1993, 0.8565, 0.1993, 0.8565, 0.1993, 0.8565, 0.1993, 0.8565, 0.1993, 0.8565, 0.1993, 0.8565, 0.1993, 0.8565, 0.2148, 0.5961, 0.2148, 0.5961, 0.2148, 0.5961, 0.2148, 0.5961, 0.2148, 0.5961, 0.2148, 0.5961, 0.2148, 0.5961, 0.2148, 0.5961, 0.2148, 0.5961, 0.2148, 0.5961, 0.2148, 0.5961, 0.2148, 0.5961, 0.2148, 0.5961, 0.2148, 0.5961, 0.2148, 0.5961, 0.2148, 0.5961, 0.2148, 0.5961, 0.2148, 0.5961, 0.5423, 0.1269, 0.5489, 0.1431, 0.5436, 0.1864, 0.8655, 0.1089, 0.8616, 0.06959, 0.866, 0.05431, 0.8652, 0.182, 0.861, 0.2302, 0.859, 0.1742, 0.5435, 0.01438, 0.5493, 0.02424, 0.5495, 0.06106, 0.7028, 0.1341, 0.697, 0.06286, 0.7038, 0.07503, 0.7045, 0.21, 0.7113, 0.2707, 0.706, 0.2785, 0.2365, 0.2892, 0.2365, 0.2892, 0.2365, 0.2892, 0.2365, 0.2892, 0.2365, 0.2892, 0.2365, 0.2892, 0.2365, 0.2892, 0.2365, 0.2892, 0.2365, 0.2892, 0.2365, 0.2892, 0.2365, 0.2892, 0.2365, 0.2892, 0.2365, 0.2892, 0.2365, 0.2892, 0.2365, 0.2892, 0.2365, 0.2892, 0.2365, 0.2892, 0.2365, 0.2892, 0.2148, 0.5961, 0.2148, 0.5961, 0.2148, 0.5961, 0.2148, 0.5961, 0.2148, 0.5961, 0.2148, 0.5961, 0.2148, 0.5961, 0.2148, 0.5961, 0.2148, 0.5961, 0.2148, 0.5961, 0.2148, 0.5961, 0.2148, 0.5961, 0.2148, 0.5961, 0.2148, 0.5961, 0.2148, 0.5961, 0.2148, 0.5961, 0.2148, 0.5961, 0.2148, 0.5961, 0.6209, 0.7821, 0.6209, 0.7821, 0.6209, 0.7821, 0.2628, 0.7687, 0.2618, 0.7388, 0.2668, 0.7807, 0.6457, 0.2582, 0.6457, 0.2582, 0.6457, 0.2582, 0.6457, 0.2582, 0.6457, 0.2582, 0.6457, 0.2582, 0.6457, 0.2582, 0.6457, 0.2582, 0.6457, 0.2582, 0.6457, 0.2582, 0.6457, 0.2582, 0.6457, 0.2582, 0.2148, 0.5961, 0.2148, 0.5961, 0.2148, 0.5961, 0.2444, 0.8358, 0.1768, 0.8411, 0.1761, 0.7892, 0.2444, 0.8358, 0.2466, 0.8955, 0.1751, 0.8707, 0.2466, 0.8955, 0.1751, 0.8922, 0.1751, 0.8707, 0.4418, 0.843, 0.5116, 0.8391, 0.5118, 0.8834, 0.4416, 0.8955, 0.4421, 0.7919, 0.5124, 0.8135, 0.5116, 0.8391, 0.4418, 0.843, 0.5124, 0.8135, 0.4421, 0.7919, 0.5119, 0.7897, 0.5141, 0.738, 0.5119, 0.7897, 0.4421, 0.7919, 0.4435, 0.7389, 0.4825, 0.7384, 0.1724, 0.8007, 0.1737, 0.8389, 0.1038, 0.8408, 0.1001, 0.8039, 0.7898, 0.7359, 0.79, 0.8122, 0.7743, 0.8123, 0.7749, 0.7388, 0.1724, 0.8007, 0.1001, 0.8039, 0.1711, 0.7653, 0.1711, 0.7653, 0.1001, 0.8039, 0.1017, 0.7396, 0.1711, 0.7653, 0.1017, 0.7396, 0.17, 0.7387, 0.7743, 0.8123, 0.7591, 0.8136, 0.7635, 0.7385, 0.7749, 0.7388, 0.8109, 0.8894, 0.81, 0.8293, 0.8818, 0.8653, 0.8827, 0.8902, 0.8103, 0.7398, 0.8768, 0.7376, 0.8807, 0.7828, 0.81, 0.8293, 0.8818, 0.8653, 0.81, 0.8293, 0.8823, 0.8278, 0.8823, 0.8278, 0.81, 0.8293, 0.8807, 0.7828, 0.7897, 0.4542, 0.8078, 0.4546, 0.806, 0.5031, 0.7862, 0.5304, 0.5199, 0.2339, 0.5088, 0.1699, 0.5406, 0.1697, 0.1148, 0.168, 0.1471, 0.1715, 0.1352, 0.2012, 0.6947, 0.4984, 0.6619, 0.4598, 0.69, 0.4528, 0.6947, 0.4984, 0.69, 0.4528, 0.7216, 0.4522, 0.8056, 0.7322, 0.788, 0.7343, 0.7872, 0.7007, 0.8063, 0.6466, 0.7779, 0.5828, 0.8086, 0.583, 0.7779, 0.5828, 0.7862, 0.5304, 0.8086, 0.583, 0.7583, 0.6213, 0.7779, 0.5828, 0.784, 0.661, 0.764, 0.6596, 0.784, 0.661, 0.7779, 0.5828, 0.8063, 0.6466, 0.7227, 0.6014, 0.7441, 0.6594, 0.7226, 0.6592, 0.7042, 0.646, 0.7583, 0.6213, 0.7448, 0.5944, 0.7654, 0.5297, 0.688, 0.5307, 0.7654, 0.5297, 0.7448, 0.5944, 0.7227, 0.6014, 0.7654, 0.5297, 0.688, 0.5307, 0.722, 0.5273, 0.7222, 0.7323, 0.699, 0.7306, 0.7226, 0.6592, 0.7226, 0.6592, 0.6849, 0.676, 0.7042, 0.646, 0.7227, 0.6014, 0.6903, 0.5935, 0.688, 0.5307, 0.662, 0.6361, 0.6697, 0.5583, 0.6903, 0.5935, 0.6947, 0.4984, 0.688, 0.5307, 0.6619, 0.4598, 0.6475, 0.737, 0.6487, 0.8917, 0.5418, 0.7363, 0.07458, 0.7397, 0.09865, 0.741, 0.09473, 0.853, 0.6485, 0.9945, 0.5432, 0.9946, 0.5446, 0.9408, 0.07458, 0.7397, 0.09473, 0.853, 0.06454, 0.8525, 0.07458, 0.7397, 0.06454, 0.8525, 0.02707, 0.8509, 0.002886, 0.74, 0.07458, 0.7397, 0.02707, 0.8509, 0.002886, 0.74, 0.02707, 0.8509, 0.0, 0.8505, 0.06689, 0.8566, 0.09276, 0.8548, 0.0944, 0.9664, 0.274, 0.9996, 0.2737, 0.8438, 0.2752, 0.7951, 0.271, 0.7412, 0.298, 0.7404, 0.3355, 0.7392, 0.3656, 0.7401, 0.3692, 0.7673, 0.3695, 0.8346, 0.369, 0.9308, 0.3658, 0.9987, 0.3269, 0.9962, 0.9148, 0.4662, 0.9218, 0.4792, 0.92, 0.5607, 0.9151, 0.6209, 0.6539, 0.995, 0.6507, 0.9271, 0.7574, 0.9327, 0.7585, 0.9918, 0.8193, 0.528, 0.8202, 0.6392, 0.8114, 0.6392, 0.8114, 0.5179, 0.06689, 0.8566, 0.0944, 0.9664, 0.04154, 0.9646, 0.92, 0.5607, 0.9206, 0.6653, 0.9151, 0.6209, 0.8112, 0.6871, 0.8202, 0.6392, 0.8197, 0.7246, 0.9206, 0.6653, 0.9181, 0.7338, 0.9154, 0.7238, 0.8437, 0.7245, 0.9154, 0.7238, 0.8963, 0.7351, 0.8542, 0.7352, 0.6507, 0.9271, 0.6525, 0.8309, 0.7564, 0.8215, 0.7574, 0.9327, 0.02483, 0.3743, 0.02184, 0.3982, 0.005061, 0.4061, 0.001544, 0.337, 0.8114, 0.5179, 0.8098, 0.4563, 0.8223, 0.4688, 0.8888, 0.454, 0.9183, 0.4553, 0.9148, 0.4662, 0.8542, 0.7352, 0.8138, 0.7371, 0.8437, 0.7245, 0.8888, 0.454, 0.8889, 0.4648, 0.8499, 0.4665, 0.1224, 0.343, 0.1453, 0.3546, 0.1356, 0.3972, 0.1224, 0.343, 0.1414, 0.2846, 0.1453, 0.3546, 0.08897, 0.4501, 0.103, 0.4001, 0.1121, 0.4515, 0.1224, 0.343, 0.103, 0.4001, 0.08534, 0.3465, 0.09569, 0.3201, 0.001544, 0.337, 0.02731, 0.3483, 0.02483, 0.3743, 0.02122, 0.2119, 0.02628, 0.2597, 0.004104, 0.224, 0.006047, 0.1712, 0.002655, 0.298, 0.004104, 0.224, 0.02628, 0.2597, 0.03897, 0.3045, 0.02628, 0.2597, 0.05353, 0.2864, 0.08, 0.2546, 0.1182, 0.2318, 0.09569, 0.3201, 0.02628, 0.2597, 0.0551, 0.2269, 0.05353, 0.2864, 0.05353, 0.2864, 0.0551, 0.2269, 0.08, 0.2546, 0.02122, 0.2119, 0.03838, 0.1998, 0.02628, 0.2597, 0.02628, 0.2597, 0.03838, 0.1998, 0.0551, 0.2269, 0.08, 0.2546, 0.08671, 0.1722, 0.09986, 0.2028, 0.3453, 0.6591, 0.3228, 0.683, 0.3052, 0.65, 0.3461, 0.6059, 0.1148, 0.168, 0.1352, 0.2012, 0.1182, 0.2318, 0.03838, 0.1998, 0.006047, 0.1712, 0.04639, 0.1733, 0.0551, 0.2269, 0.04639, 0.1733, 0.08671, 0.1722, 0.09986, 0.2028, 0.08671, 0.1722, 0.1148, 0.168, 0.3807, 0.4094, 0.414, 0.3739, 0.3947, 0.4484, 0.3952, 0.3427, 0.4147, 0.3309, 0.414, 0.3739, 0.3568, 0.3989, 0.3807, 0.4094, 0.3603, 0.4497, 0.3568, 0.3989, 0.3762, 0.3426, 0.3807, 0.4094, 0.3807, 0.4094, 0.3762, 0.3426, 0.3952, 0.3427, 0.3568, 0.3989, 0.3523, 0.3491, 0.3762, 0.3426, 0.2737, 0.3744, 0.2735, 0.2952, 0.2969, 0.3476, 0.2735, 0.2952, 0.2844, 0.2581, 0.2988, 0.3173, 0.3338, 0.2934, 0.3191, 0.2168, 0.3661, 0.2158, 0.273, 0.2289, 0.271, 0.195, 0.2961, 0.1711, 0.3191, 0.2168, 0.3444, 0.1676, 0.3661, 0.2158, 0.3661, 0.2158, 0.393, 0.1663, 0.4019, 0.2205, 0.3191, 0.2168, 0.2961, 0.1711, 0.3444, 0.1676, 0.3444, 0.1676, 0.3679, 0.1635, 0.3661, 0.2158, 0.4735, 0.6889, 0.5395, 0.7338, 0.3932, 0.7333, 0.2727, 0.4516, 0.324, 0.4667, 0.2803, 0.5073, 0.3158, 0.5877, 0.3052, 0.65, 0.2727, 0.6712, 0.2727, 0.6712, 0.3052, 0.65, 0.323, 0.7326, 0.2803, 0.5073, 0.3238, 0.5032, 0.3408, 0.5388, 0.2739, 0.5502, 0.3408, 0.5388, 0.3158, 0.5877, 0.3052, 0.65, 0.3228, 0.683, 0.323, 0.7326, 0.3408, 0.5388, 0.3461, 0.6059, 0.3158, 0.5877, 0.2365, 0.2892, 0.2365, 0.2892, 0.2365, 0.2892, 0.2365, 0.2892, 0.3453, 0.6591, 0.3558, 0.6851, 0.3228, 0.683, 0.4355, 0.5049, 0.3898, 0.5037, 0.3872, 0.4775, 0.43, 0.4545, 0.3932, 0.7333, 0.391, 0.7298, 0.3907, 0.6839, 0.405, 0.6071, 0.3907, 0.6839, 0.3558, 0.6851, 0.3907, 0.6839, 0.405, 0.6071, 0.4277, 0.6533, 0.3932, 0.7333, 0.4701, 0.601, 0.405, 0.6071, 0.3731, 0.5494, 0.4693, 0.545, 0.4355, 0.5049, 0.4693, 0.545, 0.3731, 0.5494, 0.4277, 0.6533, 0.405, 0.6071, 0.4701, 0.601, 0.4633, 0.641, 0.4735, 0.6889, 0.4633, 0.641, 0.5324, 0.6097, 0.5374, 0.6854, 0.4355, 0.5049, 0.4938, 0.4556, 0.4693, 0.545, 0.4277, 0.6533, 0.4633, 0.641, 0.4735, 0.6889, 0.4938, 0.4556, 0.5391, 0.4563, 0.4693, 0.545, 0.4532, 0.4494, 0.4216, 0.4493, 0.4312, 0.4131, 0.4527, 0.4055, 0.5391, 0.4563, 0.5381, 0.5415, 0.4693, 0.545, 0.5213, 0.4489, 0.5272, 0.3543, 0.5394, 0.4508, 0.5169, 0.3065, 0.5393, 0.2701, 0.5397, 0.2964, 0.3947, 0.4484, 0.4312, 0.4131, 0.4216, 0.4493, 0.4497, 0.3559, 0.4527, 0.4055, 0.4312, 0.4131, 0.414, 0.3739, 0.129, 0.6066, 0.1281, 0.5521, 0.1988, 0.529, 0.1855, 0.6004, 0.4497, 0.3559, 0.447, 0.3085, 0.4666, 0.3143, 0.4147, 0.3309, 0.3904, 0.2879, 0.4217, 0.2681, 0.49, 0.2106, 0.5199, 0.2339, 0.4974, 0.2907, 0.49, 0.2106, 0.5088, 0.1699, 0.5199, 0.2339, 0.4019, 0.2205, 0.393, 0.1663, 0.4616, 0.1684, 0.49, 0.2106, 0.4616, 0.1684, 0.5088, 0.1699, 0.003164, 0.4553, 0.03957, 0.506, 0.0007936, 0.5305, 0.04637, 0.6096, 0.000575, 0.6095, 0.0007936, 0.5305, 0.1991, 0.492, 0.09767, 0.5115, 0.1741, 0.4552, 0.1988, 0.529, 0.1281, 0.5521, 0.09767, 0.5115, 0.2654, 0.562, 0.1988, 0.529, 0.1991, 0.492, 0.05522, 0.6428, 0.0532, 0.6597, 0.05068, 0.6711, 0.04637, 0.6096, 0.09767, 0.5115, 0.07969, 0.6349, 0.07398, 0.5909, 0.1281, 0.5521, 0.129, 0.6066, 0.07969, 0.6349, 0.1855, 0.6004, 0.2175, 0.6421, 0.1373, 0.6449, 0.07398, 0.5909, 0.07969, 0.6349, 0.04637, 0.6096, 0.2175, 0.6421, 0.21, 0.675, 0.2133, 0.6437, 0.0005564, 0.7349, 0.00158, 0.7067, 0.04661, 0.7092, 0.06941, 0.7369, 0.2175, 0.6421, 0.2359, 0.7077, 0.21, 0.675, 0.1373, 0.6449, 0.2175, 0.6421, 0.2133, 0.6437, 0.1081, 0.6784, 0.1877, 0.7324, 0.0938, 0.7336, 0.0938, 0.7336, 0.04661, 0.7092, 0.05022, 0.6767, 0.2641, 0.7355, 0.1877, 0.7324, 0.2359, 0.7077, 0.268, 0.4464, 0.2517, 0.4499, 0.2516, 0.3986, 0.2674, 0.3461, 0.1788, 0.2746, 0.2053, 0.2983, 0.1961, 0.3246, 0.164, 0.3247, 0.2516, 0.3986, 0.2464, 0.3604, 0.2674, 0.3461, 0.2443, 0.2609, 0.2687, 0.2971, 0.2674, 0.3461, 0.156, 0.45, 0.1356, 0.3972, 0.1853, 0.4065, 0.1853, 0.4065, 0.1453, 0.3546, 0.1824, 0.3685, 0.1453, 0.3546, 0.164, 0.3247, 0.1824, 0.3685, 0.1453, 0.3546, 0.1414, 0.2846, 0.164, 0.3247, 0.1824, 0.3685, 0.164, 0.3247, 0.1961, 0.3246, 0.1773, 0.2213, 0.159, 0.2441, 0.1471, 0.1715, 0.1782, 0.1677, 0.1414, 0.2846, 0.159, 0.2441, 0.164, 0.3247, 0.164, 0.3247, 0.159, 0.2441, 0.1788, 0.2746, 0.2297, 0.2969, 0.2443, 0.2609, 0.2419, 0.3213, 0.1182, 0.2318, 0.159, 0.2441, 0.1414, 0.2846, 0.159, 0.2441, 0.1908, 0.251, 0.1788, 0.2746, 0.1908, 0.251, 0.2135, 0.2265, 0.2178, 0.2885, 0.1773, 0.2213, 0.2135, 0.2265, 0.1908, 0.251, 0.2454, 0.2118, 0.2681, 0.1969, 0.2443, 0.2609, 0.2135, 0.2265, 0.1773, 0.2213, 0.1782, 0.1677, 0.1972, 0.1686, 0.2656, 0.1707, 0.2454, 0.2118, 0.2135, 0.2265, 0.2136, 0.1702, 0.908, 0.0674, 0.9186, 0.009674, 0.9436, 0.02861, 0.9405, 0.05342, 0.8714, 0.2111, 0.8925, 0.2849, 0.8705, 0.282, 0.9377, 0.002268, 0.9436, 0.02861, 0.9186, 0.009674, 0.8708, 0.004026, 0.9186, 0.009674, 0.8686, 0.08509, 0.5493, 0.02424, 0.5435, 0.01438, 0.7033, 0.0, 0.7009, 0.01209, 0.5447, 0.06767, 0.5435, 0.01438, 0.5495, 0.06106, 0.941, 0.1453, 0.9363, 0.1978, 0.908, 0.0674, 0.712, 0.01082, 0.7096, 0.0, 0.8654, 0.01684, 0.863, 0.02223, 0.7038, 0.07503, 0.697, 0.06286, 0.7009, 0.01209, 0.8967, 0.126, 0.8915, 0.1775, 0.875, 0.1718, 0.5423, 0.1269, 0.5495, 0.06106, 0.5489, 0.1431, 0.9164, 0.2397, 0.9363, 0.1978, 0.9436, 0.2537, 0.9404, 0.2817, 0.8915, 0.1775, 0.9118, 0.1957, 0.8714, 0.2111, 0.9164, 0.2397, 0.8714, 0.2111, 0.9118, 0.1957, 0.8652, 0.182, 0.859, 0.1742, 0.8655, 0.1089, 0.6973, 0.2691, 0.7019, 0.2797, 0.544, 0.2613, 0.5486, 0.2492, 0.9164, 0.2397, 0.8925, 0.2849, 0.8714, 0.2111, 0.6429, 0.5074, 0.6619, 0.4598, 0.6697, 0.5583, 0.6528, 0.577, 0.9404, 0.2817, 0.8925, 0.2849, 0.9164, 0.2397, 0.6429, 0.5074, 0.6287, 0.4541, 0.6619, 0.4598, 0.6552, 0.6928, 0.662, 0.6361, 0.6849, 0.676, 0.6697, 0.5583, 0.6619, 0.4598, 0.688, 0.5307, 0.6331, 0.616, 0.6528, 0.577, 0.662, 0.6361, 0.6429, 0.5074, 0.6528, 0.577, 0.629, 0.577, 0.6249, 0.5269, 0.6552, 0.6928, 0.6278, 0.7311, 0.6261, 0.6587, 0.662, 0.6361, 0.6261, 0.6587, 0.6331, 0.616, 0.6528, 0.577, 0.6331, 0.616, 0.629, 0.577, 0.6048, 0.6601, 0.6061, 0.5893, 0.6331, 0.616, 0.629, 0.577, 0.6061, 0.5893, 0.6249, 0.5269, 0.5837, 0.6575, 0.6061, 0.5893, 0.6048, 0.6601, 0.6061, 0.5893, 0.5837, 0.6575, 0.5706, 0.572, 0.5837, 0.6575, 0.5622, 0.6596, 0.5706, 0.572, 0.5594, 0.7332, 0.5431, 0.7359, 0.5424, 0.6916, 0.5706, 0.572, 0.5413, 0.6367, 0.5427, 0.5316, 0.561, 0.5279, 0.5427, 0.5316, 0.5422, 0.4564, 0.9776, 0.4481, 0.9561, 0.4473, 0.9348, 0.4483, 0.9378, 0.3588, 0.9481, 0.2985, 0.9629, 0.2874, 0.979, 0.2953, 0.9945, 0.3587, 0.9995, 0.3955, 0.9987, 0.4486, 0.174, 0.8904, 0.1052, 0.8942, 0.1038, 0.8408, 0.1737, 0.8389, 0.2178, 0.2885, 0.2135, 0.2265, 0.2443, 0.2609, 0.2297, 0.2969, 0.2464, 0.3604, 0.2419, 0.3213, 0.2674, 0.3461, 0.7698, 0.2798, 0.8401, 0.2813, 0.8376, 0.3573, 0.7699, 0.3576, 0.6895, 0.4363, 0.619, 0.4366, 0.6212, 0.4092, 0.6907, 0.4123, 0.3456, 0.321, 0.3488, 0.2965, 0.3592, 0.3189, 0.6915, 0.3434, 0.6907, 0.4123, 0.6212, 0.4092, 0.9527, 0.4537, 0.9764, 0.481, 0.9853, 0.5499, 0.9869, 0.6133, 0.9619, 0.6135, 0.9228, 0.6131, 0.9226, 0.5351, 0.9351, 0.4773, 0.7682, 0.4159, 0.8385, 0.4045, 0.8388, 0.4369, 0.7678, 0.4394, 0.615, 0.3362, 0.5423, 0.3267, 0.544, 0.2804, 0.6159, 0.2797, 0.7657, 0.3587, 0.7631, 0.4421, 0.6922, 0.4426, 0.694, 0.4005, 0.6129, 0.4138, 0.6156, 0.4349, 0.5439, 0.4374, 0.545, 0.4028, 0.4974, 0.2907, 0.4835, 0.2887, 0.4583, 0.2659, 0.5435, 0.3791, 0.6129, 0.4138, 0.545, 0.4028, 0.5213, 0.4489, 0.5195, 0.4027, 0.5272, 0.3543, 0.7646, 0.2986, 0.7657, 0.3587, 0.6932, 0.3523, 0.6931, 0.307, 0.9485, 0.9013, 0.9271, 0.9032, 0.8858, 0.9017, 0.8856, 0.8182, 0.8977, 0.7582, 0.9143, 0.7396, 0.9346, 0.768, 0.9484, 0.845, 0.545, 0.4028, 0.542, 0.4098, 0.5435, 0.3791, 0.694, 0.4005, 0.6932, 0.3523, 0.7657, 0.3587, 0.5435, 0.3791, 0.615, 0.3362, 0.6129, 0.4138, 0.7627, 0.2849, 0.7646, 0.2986, 0.695, 0.287, 0.511, 0.322, 0.4974, 0.2907, 0.5169, 0.3065, 0.5195, 0.4027, 0.5136, 0.3507, 0.5272, 0.3543, 0.06484, 0.2943, 0.05353, 0.2864, 0.08, 0.2546, 0.8744, 0.3411, 0.8953, 0.2884, 0.9142, 0.2931, 0.9302, 0.3519, 0.9348, 0.448, 0.9133, 0.4484, 0.893, 0.4477, 0.8731, 0.4474, 0.8681, 0.3922, 0.1993, 0.8565, 0.1993, 0.8565, 0.1993, 0.8565, 0.1993, 0.8565, 0.3726, 0.8288, 0.376, 0.7799, 0.3912, 0.7747, 0.4375, 0.985, 0.4141, 0.9838, 0.4381, 0.9181, 0.39, 0.9859, 0.3971, 0.886, 0.4268, 0.936, 0.4268, 0.936, 0.3971, 0.886, 0.4379, 0.8503, 0.3912, 0.7747, 0.4029, 0.8095, 0.3971, 0.886, 0.3971, 0.886, 0.4029, 0.8095, 0.4183, 0.7927, 0.4183, 0.7927, 0.4418, 0.7918, 0.4379, 0.8503, 0.3912, 0.7747, 0.4183, 0.7927, 0.4029, 0.8095, 0.3912, 0.7747, 0.3739, 0.7391, 0.4183, 0.7927, 0.3739, 0.7391, 0.4185, 0.7371, 0.4183, 0.7927, 0.4183, 0.7927, 0.4185, 0.7371, 0.4353, 0.7386, 0.2148, 0.5961, 0.2148, 0.5961, 0.2148, 0.5961, 0.2148, 0.5961, 0.1993, 0.8565, 0.1993, 0.8565, 0.1993, 0.8565, 0.1993, 0.8565, 0.1993, 0.8565, 0.1993, 0.8565, 0.1993, 0.8565, 0.2148, 0.5961, 0.2148, 0.5961, 0.2148, 0.5961, 0.2148, 0.5961, 0.2148, 0.5961, 0.2148, 0.5961, 0.2148, 0.5961, 0.2148, 0.5961, 0.2365, 0.2892, 0.2365, 0.2892, 0.2365, 0.2892, 0.2365, 0.2892, 0.1471, 0.1715, 0.151, 0.164, 0.1782, 0.1677, 0.1562, 0.003648, 0.1761, 0.009432, 0.1195, 0.006037, 0.358, 0.00066, 0.3585, 0.007057, 0.3444, 0.1676, 0.1562, 0.003648, 0.1806, 0.003151, 0.1761, 0.009432, 0.2365, 0.2892, 0.2365, 0.2892, 0.2365, 0.2892, 0.2365, 0.2892, 0.2365, 0.2892, 0.2365, 0.2892, 0.2365, 0.2892, 0.2365, 0.2892, 0.2365, 0.2892, 0.2365, 0.2892, 0.2148, 0.5961, 0.2148, 0.5961, 0.2148, 0.5961, 0.2148, 0.5961, 0.1993, 0.8565, 0.1993, 0.8565, 0.1993, 0.8565, 0.2148, 0.5961, 0.2148, 0.5961, 0.2148, 0.5961, 0.2148, 0.5961, 0.5486, 0.2492, 0.544, 0.2613, 0.5436, 0.1864, 0.5489, 0.1431, 0.2148, 0.5961, 0.2148, 0.5961, 0.2148, 0.5961, 0.2148, 0.5961, 0.2148, 0.5961, 0.2148, 0.5961, 0.2148, 0.5961, 0.2148, 0.5961, 0.2148, 0.5961, 0.8652, 0.182, 0.861, 0.2545, 0.861, 0.2302, 0.5423, 0.1269, 0.5447, 0.06767, 0.5495, 0.06106, 0.863, 0.02223, 0.8654, 0.01684, 0.866, 0.05431, 0.8616, 0.06959, 0.7074, 0.1065, 0.712, 0.01082, 0.7124, 0.06245, 0.7113, 0.2707, 0.861, 0.2545, 0.8672, 0.2677, 0.706, 0.2785, 0.2365, 0.2892, 0.2365, 0.2892, 0.2365, 0.2892, 0.2365, 0.2892, 0.7045, 0.21, 0.7127, 0.1548, 0.7113, 0.2707, 0.6985, 0.2503, 0.7019, 0.2797, 0.6973, 0.2691, 0.2365, 0.2892, 0.2365, 0.2892, 0.2365, 0.2892, 0.2365, 0.2892, 0.2365, 0.2892, 0.2365, 0.2892, 0.2365, 0.2892, 0.2365, 0.2892, 0.2365, 0.2892, 0.2365, 0.2892, 0.2365, 0.2892, 0.2365, 0.2892, 0.2365, 0.2892, 0.2365, 0.2892, 0.2365, 0.2892, 0.2365, 0.2892, 0.2365, 0.2892, 0.2365, 0.2892, 0.2365, 0.2892, 0.2365, 0.2892, 0.2365, 0.2892, 0.2365, 0.2892, 0.6209, 0.7821, 0.6209, 0.7821, 0.6209, 0.7821, 0.6209, 0.7821, 0.2148, 0.5961, 0.2148, 0.5961, 0.2148, 0.5961, 0.6209, 0.7821, 0.6209, 0.7821, 0.6209, 0.7821, 0.6209, 0.7821, 0.6209, 0.7821, 0.6209, 0.7821, 0.6209, 0.7821, 0.6209, 0.7821, 0.6209, 0.7821, 0.6209, 0.7821, 0.6209, 0.7821, 0.6209, 0.7821, 0.6209, 0.7821, 0.6209, 0.7821, 0.6209, 0.7821, 0.6209, 0.7821, 0.2633, 0.8346, 0.2628, 0.7687, 0.2668, 0.7807, 0.2148, 0.5961, 0.2148, 0.5961, 0.2148, 0.5961, 0.2148, 0.5961, 0.2086, 0.2365, 0.2086, 0.2365, 0.2086, 0.2365, 0.2086, 0.2365, 0.2086, 0.2365, 0.2086, 0.2365, 0.2086, 0.2365, 0.2148, 0.5961, 0.2148, 0.5961, 0.2148, 0.5961, 0.6457, 0.2582, 0.6457, 0.2582, 0.6457, 0.2582, 0.6457, 0.2582, 0.6457, 0.2582, 0.6457, 0.2582, 0.6457, 0.2582, 0.6457, 0.2582, 0.6457, 0.2582, 0.6457, 0.2582, 0.6457, 0.2582, 0.6457, 0.2582])
me_cube.materials.append(mat_base)
me_cube.materials.append(mat_junkyardmat)
me_cube.use_remesh_preserve_volume = False
me_cube.use_remesh_preserve_attributes = False
me_cube.use_mirror_vertex_groups = False
me_cube.update()

# ---- objects
ob_hunter = bpy.data.objects.new('Hunter', me_cube)

# ---- transforms, parenting, visibility, modifiers, constraints
ob_hunter.location = (0.0, 0.0, 0.0)
ob_hunter.scale = (2.0, 4.0, 1.0)
ob_hunter.lock_rotations_4d = False
ob_hunter.empty_display_type = 'ARROWS'
ob_hunter.lineart.crease_threshold = 0.0

# ---- collection membership
col_collection_1.objects.link(ob_hunter)

# ---- scene / render settings (as saved in the file)
scene.frame_start = 1; scene.frame_end = 250; scene.frame_set(1)
scene.render.engine = 'BLENDER_EEVEE_NEXT'
scene.render.resolution_percentage = 50
scene.render.dither_intensity = 0.0
scene.cycles.use_denoising = False
scene.cycles.samples = 128
scene.cycles.sampling_pattern = 'TABULATED_SOBOL'
scene.cycles.use_adaptive_sampling = False
scene.cycles.use_light_tree = False
scene.cycles.blur_glossy = 0.0
scene.cycles.sample_clamp_indirect = 0.0
scene.view_settings.view_transform = 'Standard'
bpy.context.view_layer.update()

# ---- added for rendering (the .blend has no active camera and no usable light): camera, sun
cam_auto = bpy.data.cameras.new('AutoCamera')
cam_auto.lens = 50.0
cam_auto.sensor_width = 36.0
cam_auto.clip_end = 1000.0
ob_auto_camera = bpy.data.objects.new('AutoCamera', cam_auto)
scene.collection.objects.link(ob_auto_camera)
ob_auto_camera.location = (8.93986, -10.6987, 7.74307)
ob_auto_camera.rotation_euler = (1.09748, -7.21219e-08, 0.694738)
scene.camera = ob_auto_camera
light_auto_sun = bpy.data.lights.new('AutoSun', 'SUN')
light_auto_sun.energy = 3.0
light_auto_sun.angle = 0.0523599
ob_auto_sun = bpy.data.objects.new('AutoSun', light_auto_sun)
scene.collection.objects.link(ob_auto_sun)
ob_auto_sun.rotation_euler = (0.872665, 0.174533, 0.523599)
bpy.context.view_layer.update()
